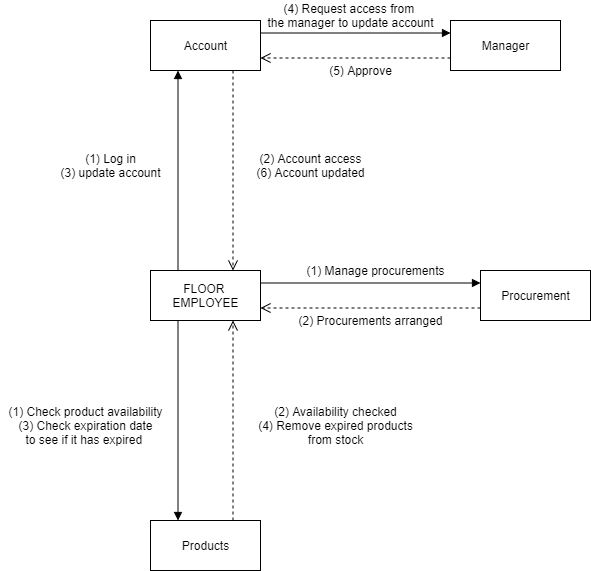

The diagram above was exported from draw.io. Its source (the exported page's mxGraphModel, read from the mxfile embedded in the PNG):
<mxGraphModel dx="868" dy="431" grid="1" gridSize="10" guides="1" tooltips="1" connect="1" arrows="1" fold="1" page="1" pageScale="1" pageWidth="850" pageHeight="1100" math="0" shadow="0">
  <root>
    <mxCell id="0" />
    <mxCell id="1" parent="0" />
    <mxCell id="t0n4PuMplTwaSjlBH7OG-1" value="FLOOR &lt;br&gt;EMPLOYEE" style="html=1;" vertex="1" parent="1">
      <mxGeometry x="370" y="280" width="110" height="50" as="geometry" />
    </mxCell>
    <mxCell id="t0n4PuMplTwaSjlBH7OG-2" value="Account" style="html=1;" vertex="1" parent="1">
      <mxGeometry x="370" y="30" width="110" height="50" as="geometry" />
    </mxCell>
    <mxCell id="t0n4PuMplTwaSjlBH7OG-3" value="Manager" style="html=1;" vertex="1" parent="1">
      <mxGeometry x="670" y="30" width="110" height="50" as="geometry" />
    </mxCell>
    <mxCell id="t0n4PuMplTwaSjlBH7OG-4" value="Procurement" style="html=1;" vertex="1" parent="1">
      <mxGeometry x="700" y="280" width="110" height="50" as="geometry" />
    </mxCell>
    <mxCell id="t0n4PuMplTwaSjlBH7OG-5" value="Products" style="html=1;" vertex="1" parent="1">
      <mxGeometry x="370" y="530" width="110" height="50" as="geometry" />
    </mxCell>
    <mxCell id="t0n4PuMplTwaSjlBH7OG-6" value="" style="html=1;verticalAlign=bottom;endArrow=block;exitX=0.25;exitY=0;exitDx=0;exitDy=0;entryX=0.25;entryY=1;entryDx=0;entryDy=0;" edge="1" parent="1" source="t0n4PuMplTwaSjlBH7OG-1" target="t0n4PuMplTwaSjlBH7OG-2">
      <mxGeometry width="80" relative="1" as="geometry">
        <mxPoint x="380" y="220" as="sourcePoint" />
        <mxPoint x="460" y="220" as="targetPoint" />
      </mxGeometry>
    </mxCell>
    <mxCell id="t0n4PuMplTwaSjlBH7OG-7" value="" style="html=1;verticalAlign=bottom;endArrow=open;dashed=1;endSize=8;exitX=0.75;exitY=1;exitDx=0;exitDy=0;entryX=0.75;entryY=0;entryDx=0;entryDy=0;" edge="1" parent="1" source="t0n4PuMplTwaSjlBH7OG-2" target="t0n4PuMplTwaSjlBH7OG-1">
      <mxGeometry relative="1" as="geometry">
        <mxPoint x="460" y="220" as="sourcePoint" />
        <mxPoint x="380" y="220" as="targetPoint" />
      </mxGeometry>
    </mxCell>
    <mxCell id="t0n4PuMplTwaSjlBH7OG-8" value="" style="html=1;verticalAlign=bottom;endArrow=block;exitX=1;exitY=0.25;exitDx=0;exitDy=0;entryX=0;entryY=0.25;entryDx=0;entryDy=0;" edge="1" parent="1" source="t0n4PuMplTwaSjlBH7OG-2" target="t0n4PuMplTwaSjlBH7OG-3">
      <mxGeometry width="80" relative="1" as="geometry">
        <mxPoint x="380" y="220" as="sourcePoint" />
        <mxPoint x="460" y="220" as="targetPoint" />
      </mxGeometry>
    </mxCell>
    <mxCell id="t0n4PuMplTwaSjlBH7OG-9" value="" style="html=1;verticalAlign=bottom;endArrow=open;dashed=1;endSize=8;exitX=0;exitY=0.75;exitDx=0;exitDy=0;entryX=1;entryY=0.75;entryDx=0;entryDy=0;" edge="1" parent="1" source="t0n4PuMplTwaSjlBH7OG-3" target="t0n4PuMplTwaSjlBH7OG-2">
      <mxGeometry relative="1" as="geometry">
        <mxPoint x="460" y="220" as="sourcePoint" />
        <mxPoint x="380" y="220" as="targetPoint" />
      </mxGeometry>
    </mxCell>
    <mxCell id="t0n4PuMplTwaSjlBH7OG-10" value="" style="html=1;verticalAlign=bottom;endArrow=block;exitX=1;exitY=0.25;exitDx=0;exitDy=0;entryX=0;entryY=0.25;entryDx=0;entryDy=0;" edge="1" parent="1" source="t0n4PuMplTwaSjlBH7OG-1" target="t0n4PuMplTwaSjlBH7OG-4">
      <mxGeometry width="80" relative="1" as="geometry">
        <mxPoint x="380" y="420" as="sourcePoint" />
        <mxPoint x="460" y="420" as="targetPoint" />
      </mxGeometry>
    </mxCell>
    <mxCell id="t0n4PuMplTwaSjlBH7OG-11" value="" style="html=1;verticalAlign=bottom;endArrow=open;dashed=1;endSize=8;exitX=0;exitY=0.75;exitDx=0;exitDy=0;entryX=1;entryY=0.75;entryDx=0;entryDy=0;" edge="1" parent="1" source="t0n4PuMplTwaSjlBH7OG-4" target="t0n4PuMplTwaSjlBH7OG-1">
      <mxGeometry relative="1" as="geometry">
        <mxPoint x="460" y="420" as="sourcePoint" />
        <mxPoint x="380" y="420" as="targetPoint" />
      </mxGeometry>
    </mxCell>
    <mxCell id="t0n4PuMplTwaSjlBH7OG-12" value="" style="html=1;verticalAlign=bottom;endArrow=block;exitX=0.25;exitY=1;exitDx=0;exitDy=0;entryX=0.25;entryY=0;entryDx=0;entryDy=0;" edge="1" parent="1" source="t0n4PuMplTwaSjlBH7OG-1" target="t0n4PuMplTwaSjlBH7OG-5">
      <mxGeometry width="80" relative="1" as="geometry">
        <mxPoint x="380" y="520" as="sourcePoint" />
        <mxPoint x="460" y="520" as="targetPoint" />
      </mxGeometry>
    </mxCell>
    <mxCell id="t0n4PuMplTwaSjlBH7OG-13" value="" style="html=1;verticalAlign=bottom;endArrow=open;dashed=1;endSize=8;exitX=0.75;exitY=0;exitDx=0;exitDy=0;entryX=0.75;entryY=1;entryDx=0;entryDy=0;" edge="1" parent="1" source="t0n4PuMplTwaSjlBH7OG-5" target="t0n4PuMplTwaSjlBH7OG-1">
      <mxGeometry relative="1" as="geometry">
        <mxPoint x="460" y="520" as="sourcePoint" />
        <mxPoint x="380" y="520" as="targetPoint" />
      </mxGeometry>
    </mxCell>
    <mxCell id="t0n4PuMplTwaSjlBH7OG-14" value="(1) Log in&lt;br&gt;(3) update account" style="text;html=1;align=center;verticalAlign=middle;resizable=0;points=[];autosize=1;strokeColor=none;" vertex="1" parent="1">
      <mxGeometry x="270" y="160" width="120" height="30" as="geometry" />
    </mxCell>
    <mxCell id="t0n4PuMplTwaSjlBH7OG-15" value="(4) Request access from&amp;nbsp;&lt;br&gt;the manager to update account" style="text;html=1;align=center;verticalAlign=middle;resizable=0;points=[];autosize=1;strokeColor=none;" vertex="1" parent="1">
      <mxGeometry x="480" y="10" width="180" height="30" as="geometry" />
    </mxCell>
    <mxCell id="t0n4PuMplTwaSjlBH7OG-16" value="(5) Approve" style="text;html=1;align=center;verticalAlign=middle;resizable=0;points=[];autosize=1;strokeColor=none;" vertex="1" parent="1">
      <mxGeometry x="540" y="70" width="80" height="20" as="geometry" />
    </mxCell>
    <mxCell id="t0n4PuMplTwaSjlBH7OG-17" value="(2) Account access&lt;br&gt;(6) Account updated" style="text;html=1;align=center;verticalAlign=middle;resizable=0;points=[];autosize=1;strokeColor=none;" vertex="1" parent="1">
      <mxGeometry x="470" y="160" width="120" height="30" as="geometry" />
    </mxCell>
    <mxCell id="t0n4PuMplTwaSjlBH7OG-18" value="(1) Manage procurements" style="text;html=1;align=center;verticalAlign=middle;resizable=0;points=[];autosize=1;strokeColor=none;" vertex="1" parent="1">
      <mxGeometry x="520" y="270" width="150" height="20" as="geometry" />
    </mxCell>
    <mxCell id="t0n4PuMplTwaSjlBH7OG-19" value="(2) Procurements arranged" style="text;html=1;align=center;verticalAlign=middle;resizable=0;points=[];autosize=1;strokeColor=none;" vertex="1" parent="1">
      <mxGeometry x="510" y="320" width="160" height="20" as="geometry" />
    </mxCell>
    <mxCell id="t0n4PuMplTwaSjlBH7OG-20" value="(1) Check product availability&lt;br&gt;(3) Check expiration date&lt;br&gt;to see if it has expired&amp;nbsp;" style="text;html=1;align=center;verticalAlign=middle;resizable=0;points=[];autosize=1;strokeColor=none;" vertex="1" parent="1">
      <mxGeometry x="220" y="410" width="170" height="50" as="geometry" />
    </mxCell>
    <mxCell id="t0n4PuMplTwaSjlBH7OG-21" value="(2) Availability checked&lt;br&gt;(4) Remove expired products&lt;br&gt;from stock" style="text;html=1;align=center;verticalAlign=middle;resizable=0;points=[];autosize=1;strokeColor=none;" vertex="1" parent="1">
      <mxGeometry x="470" y="410" width="170" height="50" as="geometry" />
    </mxCell>
  </root>
</mxGraphModel>